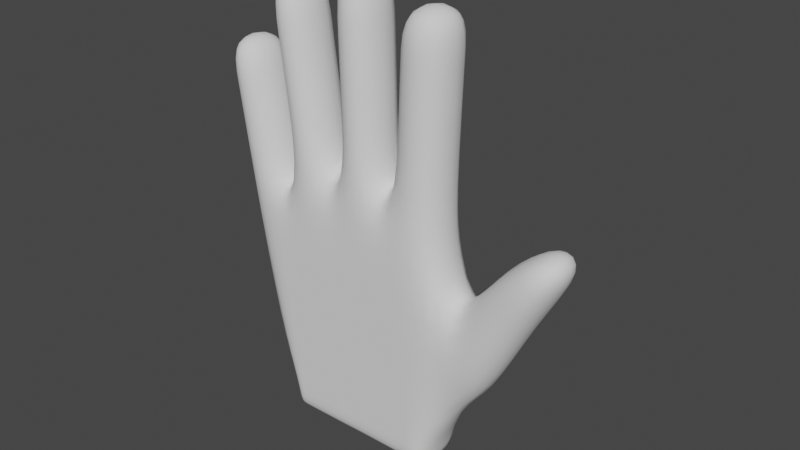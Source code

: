 # Source: hand_WIPblend.blend  (saved by Blender 2.81.16; exported with 4.5.12 LTS)
import bpy
from mathutils import Matrix  # noqa: F401  (used for matrix-valued properties, if any)

bpy.ops.wm.read_factory_settings(use_empty=True)
scene = bpy.context.scene
scene.name = 'Scene'

# ---- collections
col_collection = bpy.data.collections.new('Collection'); scene.collection.children.link(col_collection)

# ---- world
world_world = bpy.data.worlds.new('World'); scene.world = world_world
world_world.use_nodes = True; world_world.node_tree.nodes.clear()
_N = world_world.node_tree.nodes; _L = world_world.node_tree.links
n0 = _N.new('ShaderNodeOutputWorld'); n0.name = 'World Output'; n0.location = (300, 300)
n1 = _N.new('ShaderNodeBackground'); n1.name = 'Background'; n1.location = (10, 300)
n1.inputs[0].default_value = (0.05088, 0.05088, 0.05088, 1.0)
_L.new(n1.outputs[0], n0.inputs[0])
n0.is_active_output = True
world_world.color = (0.05088, 0.05088, 0.05088)
world_world.use_sun_shadow = False
world_world.sun_shadow_jitter_overblur = 0.0

# ---- meshes
me_cube_002 = bpy.data.meshes.new('Cube.002')
me_cube_002.from_pydata([(-0.03391, 0.01245, -0.06704), (-0.03391, -0.01245, -0.06704), (-0.0596, 0.01245, 0.02879), (-0.0596, -0.01245, 0.02879), (0.03404, 0.01245, -0.06704), (0.03404, -0.01245, -0.06704), (0.03564, 0.01245, 0.02879), (0.03564, -0.01245, 0.02879), (0.0137, 0.01245, 0.03788), (0.008097, 0.01245, 0.03788), (-0.01001, 0.01245, 0.03701), (-0.01651, 0.01245, 0.03681), (-0.03394, 0.01245, 0.02749), (-0.03926, 0.01245, 0.02528), (-0.03926, -0.01245, 0.02528), (-0.03394, -0.01245, 0.02749), (-0.01651, -0.01245, 0.03681), (-0.01001, -0.01245, 0.03701), (0.008097, -0.01245, 0.03788), (0.0137, -0.01245, 0.03788), (-0.0289, 0.01245, -0.06704), (-0.02313, 0.01245, -0.06704), (-0.005925, 0.01245, -0.06704), (0.0005813, 0.01245, -0.06685), (0.01869, 0.01245, -0.06704), (0.02429, 0.01245, -0.06704), (0.02429, -0.01245, -0.06704), (0.01869, -0.01245, -0.06704), (0.0005813, -0.01245, -0.06685), (-0.005925, -0.01245, -0.06704), (-0.02313, -0.01245, -0.06704), (-0.0289, -0.01245, -0.06704), (-0.06664, -0.01245, 0.08135), (-0.06664, 0.01245, 0.08135), (-0.05027, 0.01245, 0.08135), (-0.05027, -0.01245, 0.08135), (-0.02633, 0.01245, 0.1098), (-0.04353, 0.01245, 0.1098), (-0.04353, -0.01245, 0.1098), (-0.02633, -0.01245, 0.1098), (0.005738, 0.01245, 0.118), (-0.01237, 0.01245, 0.1182), (-0.01237, -0.01245, 0.1182), (0.005738, -0.01245, 0.118), (0.01658, -0.01245, 0.1083), (0.03853, -0.01245, 0.1083), (0.03853, 0.01245, 0.1083), (0.01658, 0.01245, 0.1083), (-0.05603, 0.01245, 0.006614), (-0.05603, -0.01245, 0.006614), (0.03829, 0.01245, 0.008855), (0.03829, -0.01245, 0.008855), (0.01634, -0.01245, 0.008778), (0.01074, -0.01245, 0.008778), (-0.007365, -0.01245, 0.008569), (-0.01387, -0.01245, 0.008523), (-0.03124, -0.01245, 0.006304), (-0.03668, -0.01245, 0.005777), (-0.03668, 0.01245, 0.005777), (-0.03124, 0.01245, 0.006304), (-0.01387, 0.01245, 0.008523), (-0.007365, 0.01245, 0.008569), (0.01074, 0.01245, 0.008778), (0.01634, 0.01245, 0.008778), (-0.04415, 0.01245, -0.04749), (0.0441, -0.01245, -0.04749), (0.02215, -0.01245, -0.04749), (0.01655, -0.01245, -0.04749), (-0.001553, -0.01245, -0.04736), (-0.008059, -0.01245, -0.04749), (-0.0253, -0.01245, -0.04749), (-0.03099, -0.01245, -0.04749), (-0.03099, 0.01245, -0.04749), (-0.0253, 0.01245, -0.04749), (-0.008059, 0.01245, -0.04749), (-0.001553, 0.01245, -0.04736), (0.01655, 0.01245, -0.04749), (0.02215, 0.01245, -0.04749), (-0.04415, -0.01245, -0.04749), (0.0441, 0.01245, -0.04749), (0.05689, 0.01245, -0.03468), (0.04421, 0.01245, -0.001426), (0.04421, -0.01245, -0.001426), (0.05689, -0.01245, -0.03468), (0.07272, 0.01245, 0.0002229), (0.06004, 0.01245, 0.02169), (0.06004, -0.01245, 0.02169), (0.07272, -0.01245, 0.0002229), (0.09138, 0.01245, 0.02998), (0.0787, 0.01245, 0.03602), (0.0787, -0.01245, 0.03602), (0.09138, -0.01245, 0.02998), (-0.01157, 0.01245, 0.09077), (0.006535, 0.01245, 0.09094), (0.006535, -0.01245, 0.09094), (-0.01157, -0.01245, 0.09077), (0.007382, 0.01245, 0.06216), (0.007382, -0.01245, 0.06216), (-0.01072, 0.01245, 0.0616), (-0.01072, -0.01245, 0.0616), (0.03774, 0.01245, 0.08769), (0.03774, -0.01245, 0.08769), (0.01579, -0.01245, 0.08769), (0.01579, 0.01245, 0.08769), (0.03682, -0.01245, 0.06393), (0.01487, 0.01245, 0.06393), (0.03682, 0.01245, 0.06393), (0.01487, -0.01245, 0.06393), (-0.01987, 0.01245, 0.05868), (-0.01987, -0.01245, 0.05868), (-0.03721, -0.01245, 0.05868), (-0.03721, 0.01245, 0.05868), (-0.02376, 0.01245, 0.08608), (-0.04101, -0.01245, 0.08608), (-0.02376, -0.01245, 0.08608), (-0.04101, 0.01245, 0.08608), (-0.06425, -0.01245, 0.06291), (-0.06425, 0.01245, 0.06291), (-0.04653, 0.01245, 0.06291), (-0.04653, -0.01245, 0.06291), (-0.06193, 0.01245, 0.04497), (-0.0429, -0.01245, 0.04497), (-0.06193, -0.01245, 0.04497), (-0.0429, 0.01245, 0.04497), (-0.03388, 0.01245, -0.07603), (-0.03388, -0.01245, -0.07603), (0.03406, 0.01245, -0.07603), (0.03406, -0.01245, -0.07603), (-0.02887, 0.01245, -0.07603), (-0.0231, 0.01245, -0.07603), (-0.005901, 0.01245, -0.07603), (0.0006056, 0.01245, -0.07584), (0.01871, 0.01245, -0.07603), (0.02431, 0.01245, -0.07603), (0.02431, -0.01245, -0.07603), (0.01871, -0.01245, -0.07603), (0.0006056, -0.01245, -0.07584), (-0.005901, -0.01245, -0.07603), (-0.0231, -0.01245, -0.07603), (-0.02887, -0.01245, -0.07603)], [], [(48, 49, 3, 2), (101, 100, 46, 45), (79, 65, 5, 4), (26, 27, 135, 134), (77, 79, 4, 25), (71, 78, 1, 31), (65, 66, 26, 5), (66, 67, 27, 26), (67, 68, 28, 27), (68, 69, 29, 28), (69, 70, 30, 29), (70, 71, 31, 30), (64, 72, 20, 0), (72, 73, 21, 20), (73, 74, 22, 21), (74, 75, 23, 22), (75, 76, 24, 23), (76, 77, 25, 24), (1, 0, 124, 125), (5, 26, 134, 127), (24, 25, 133, 132), (23, 24, 132, 131), (30, 31, 139, 138), (22, 23, 131, 130), (117, 116, 32, 33), (13, 14, 15, 12), (114, 112, 36, 39), (11, 16, 17, 10), (93, 92, 41, 40), (9, 18, 19, 8), (33, 32, 35, 34), (119, 118, 34, 35), (118, 117, 33, 34), (116, 119, 35, 32), (37, 38, 39, 36), (115, 113, 38, 37), (113, 114, 39, 38), (112, 115, 37, 36), (41, 42, 43, 40), (94, 93, 40, 43), (92, 95, 42, 41), (95, 94, 43, 42), (47, 44, 45, 46), (103, 102, 44, 47), (102, 101, 45, 44), (100, 103, 47, 46), (9, 8, 63, 62), (10, 9, 62, 61), (11, 10, 61, 60), (12, 11, 60, 59), (13, 12, 59, 58), (2, 13, 58, 48), (15, 14, 57, 56), (16, 15, 56, 55), (17, 16, 55, 54), (18, 17, 54, 53), (19, 18, 53, 52), (7, 19, 52, 51), (14, 3, 49, 57), (8, 6, 50, 63), (6, 7, 51, 50), (64, 78, 49, 48), (0, 1, 78, 64), (62, 63, 77, 76), (61, 62, 76, 75), (60, 61, 75, 74), (59, 60, 74, 73), (58, 59, 73, 72), (48, 58, 72, 64), (56, 57, 71, 70), (55, 56, 70, 69), (54, 55, 69, 68), (53, 54, 68, 67), (52, 53, 67, 66), (51, 52, 66, 65), (57, 49, 78, 71), (63, 50, 79, 77), (79, 50, 81, 80), (82, 83, 87, 86), (51, 65, 83, 82), (50, 51, 82, 81), (65, 79, 80, 83), (87, 84, 88, 91), (80, 81, 85, 84), (83, 80, 84, 87), (81, 82, 86, 85), (89, 90, 91, 88), (85, 86, 90, 89), (86, 87, 91, 90), (84, 85, 89, 88), (99, 97, 94, 95), (98, 99, 95, 92), (97, 96, 93, 94), (96, 98, 92, 93), (9, 10, 98, 96), (18, 9, 96, 97), (10, 17, 99, 98), (17, 18, 97, 99), (106, 105, 103, 100), (107, 104, 101, 102), (105, 107, 102, 103), (104, 106, 100, 101), (7, 6, 106, 104), (8, 19, 107, 105), (19, 7, 104, 107), (6, 8, 105, 106), (11, 12, 111, 108), (15, 16, 109, 110), (12, 15, 110, 111), (16, 11, 108, 109), (108, 111, 115, 112), (110, 109, 114, 113), (111, 110, 113, 115), (109, 108, 112, 114), (122, 121, 119, 116), (123, 120, 117, 118), (121, 123, 118, 119), (120, 122, 116, 117), (2, 3, 122, 120), (14, 13, 123, 121), (13, 2, 120, 123), (3, 14, 121, 122), (128, 139, 125, 124), (126, 127, 134, 133), (133, 134, 135, 132), (132, 135, 136, 131), (131, 136, 137, 130), (130, 137, 138, 129), (129, 138, 139, 128), (4, 5, 127, 126), (0, 20, 128, 124), (27, 28, 136, 135), (25, 4, 126, 133), (20, 21, 129, 128), (28, 29, 137, 136), (31, 1, 125, 139), (21, 22, 130, 129), (29, 30, 138, 137)])
me_cube_002.polygons.foreach_set('use_smooth', [True] * 138)
_uv = me_cube_002.uv_layers.new(name='UVMap')
_uv.uv.foreach_set('vector', [0.375, 0.1876, 0.625, 0.1876, 0.625, 0.25, 0.375, 0.25, 0.625, 0.5, 0.375, 0.5, 0.375, 0.5, 0.625, 0.5, 0.375, 0.6996, 0.625, 0.6996, 0.625, 0.75, 0.375, 0.75, 0.686, 0.75, 0.6964, 0.75, 0.6964, 0.75, 0.686, 0.75, 0.314, 0.6996, 0.375, 0.6996, 0.375, 0.75, 0.314, 0.75, 0.8328, 0.6996, 0.875, 0.6996, 0.875, 0.75, 0.8328, 0.75, 0.625, 0.6996, 0.686, 0.6996, 0.686, 0.75, 0.625, 0.75, 0.686, 0.6996, 0.6964, 0.6996, 0.6964, 0.75, 0.686, 0.75, 0.6964, 0.6996, 0.7321, 0.6996, 0.7321, 0.75, 0.6964, 0.75, 0.7321, 0.6996, 0.7737, 0.6996, 0.7737, 0.75, 0.7321, 0.75, 0.7737, 0.6996, 0.818, 0.6996, 0.818, 0.75, 0.7737, 0.75, 0.818, 0.6996, 0.8328, 0.6996, 0.8328, 0.75, 0.818, 0.75, 0.125, 0.6996, 0.1672, 0.6996, 0.1672, 0.75, 0.125, 0.75, 0.1672, 0.6996, 0.182, 0.6996, 0.182, 0.75, 0.1672, 0.75, 0.182, 0.6996, 0.2263, 0.6996, 0.2263, 0.75, 0.182, 0.75, 0.2263, 0.6996, 0.2679, 0.6996, 0.2679, 0.75, 0.2263, 0.75, 0.2679, 0.6996, 0.3036, 0.6996, 0.3036, 0.75, 0.2679, 0.75, 0.3036, 0.6996, 0.314, 0.6996, 0.314, 0.75, 0.3036, 0.75, 0.625, 0.0, 0.375, 0.0, 0.375, 0.0, 0.625, 0.0, 0.625, 0.75, 0.686, 0.75, 0.686, 0.75, 0.625, 0.75, 0.3036, 0.75, 0.314, 0.75, 0.314, 0.75, 0.3036, 0.75, 0.2679, 0.75, 0.3036, 0.75, 0.3036, 0.75, 0.2679, 0.75, 0.818, 0.75, 0.8328, 0.75, 0.8328, 0.75, 0.818, 0.75, 0.2263, 0.75, 0.2679, 0.75, 0.2679, 0.75, 0.2263, 0.75, 0.375, 0.25, 0.625, 0.25, 0.625, 0.25, 0.375, 0.25, 0.375, 0.2922, 0.625, 0.2922, 0.625, 0.307, 0.375, 0.307, 0.625, 0.3513, 0.375, 0.3513, 0.375, 0.3513, 0.625, 0.3513, 0.375, 0.3513, 0.625, 0.3513, 0.625, 0.3929, 0.375, 0.3929, 0.3036, 0.5, 0.2679, 0.5, 0.2679, 0.5, 0.3036, 0.5, 0.375, 0.4286, 0.625, 0.4286, 0.625, 0.439, 0.375, 0.439, 0.375, 0.25, 0.625, 0.25, 0.625, 0.2922, 0.375, 0.2922, 0.625, 0.2922, 0.375, 0.2922, 0.375, 0.2922, 0.625, 0.2922, 0.1672, 0.5, 0.125, 0.5, 0.125, 0.5, 0.1672, 0.5, 0.875, 0.5, 0.8328, 0.5, 0.8328, 0.5, 0.875, 0.5, 0.375, 0.307, 0.625, 0.307, 0.625, 0.3513, 0.375, 0.3513, 0.375, 0.307, 0.625, 0.307, 0.625, 0.307, 0.375, 0.307, 0.818, 0.5, 0.7737, 0.5, 0.7737, 0.5, 0.818, 0.5, 0.2263, 0.5, 0.182, 0.5, 0.182, 0.5, 0.2263, 0.5, 0.375, 0.3929, 0.625, 0.3929, 0.625, 0.4286, 0.375, 0.4286, 0.625, 0.4286, 0.375, 0.4286, 0.375, 0.4286, 0.625, 0.4286, 0.375, 0.3929, 0.625, 0.3929, 0.625, 0.3929, 0.375, 0.3929, 0.7321, 0.5, 0.6964, 0.5, 0.6964, 0.5, 0.7321, 0.5, 0.375, 0.439, 0.625, 0.439, 0.625, 0.5, 0.375, 0.5, 0.375, 0.439, 0.625, 0.439, 0.625, 0.439, 0.375, 0.439, 0.686, 0.5, 0.625, 0.5, 0.625, 0.5, 0.686, 0.5, 0.375, 0.5, 0.314, 0.5, 0.314, 0.5, 0.375, 0.5, 0.3036, 0.5, 0.314, 0.5, 0.314, 0.5624, 0.3036, 0.5624, 0.2679, 0.5, 0.3036, 0.5, 0.3036, 0.5624, 0.2679, 0.5624, 0.2263, 0.5, 0.2679, 0.5, 0.2679, 0.5624, 0.2263, 0.5624, 0.182, 0.5, 0.2263, 0.5, 0.2263, 0.5624, 0.182, 0.5624, 0.1672, 0.5, 0.182, 0.5, 0.182, 0.5624, 0.1672, 0.5624, 0.125, 0.5, 0.1672, 0.5, 0.1672, 0.5624, 0.125, 0.5624, 0.818, 0.5, 0.8328, 0.5, 0.8328, 0.5624, 0.818, 0.5624, 0.7737, 0.5, 0.818, 0.5, 0.818, 0.5624, 0.7737, 0.5624, 0.7321, 0.5, 0.7737, 0.5, 0.7737, 0.5624, 0.7321, 0.5624, 0.6964, 0.5, 0.7321, 0.5, 0.7321, 0.5624, 0.6964, 0.5624, 0.686, 0.5, 0.6964, 0.5, 0.6964, 0.5624, 0.686, 0.5624, 0.625, 0.5, 0.686, 0.5, 0.686, 0.5624, 0.625, 0.5624, 0.8328, 0.5, 0.875, 0.5, 0.875, 0.5624, 0.8328, 0.5624, 0.314, 0.5, 0.375, 0.5, 0.375, 0.5624, 0.314, 0.5624, 0.375, 0.5, 0.625, 0.5, 0.625, 0.5624, 0.375, 0.5624, 0.375, 0.05038, 0.625, 0.05038, 0.625, 0.1876, 0.375, 0.1876, 0.375, 0.0, 0.625, 0.0, 0.625, 0.05038, 0.375, 0.05038, 0.3036, 0.5624, 0.314, 0.5624, 0.314, 0.6996, 0.3036, 0.6996, 0.2679, 0.5624, 0.3036, 0.5624, 0.3036, 0.6996, 0.2679, 0.6996, 0.2263, 0.5624, 0.2679, 0.5624, 0.2679, 0.6996, 0.2263, 0.6996, 0.182, 0.5624, 0.2263, 0.5624, 0.2263, 0.6996, 0.182, 0.6996, 0.1672, 0.5624, 0.182, 0.5624, 0.182, 0.6996, 0.1672, 0.6996, 0.125, 0.5624, 0.1672, 0.5624, 0.1672, 0.6996, 0.125, 0.6996, 0.818, 0.5624, 0.8328, 0.5624, 0.8328, 0.6996, 0.818, 0.6996, 0.7737, 0.5624, 0.818, 0.5624, 0.818, 0.6996, 0.7737, 0.6996, 0.7321, 0.5624, 0.7737, 0.5624, 0.7737, 0.6996, 0.7321, 0.6996, 0.6964, 0.5624, 0.7321, 0.5624, 0.7321, 0.6996, 0.6964, 0.6996, 0.686, 0.5624, 0.6964, 0.5624, 0.6964, 0.6996, 0.686, 0.6996, 0.625, 0.5624, 0.686, 0.5624, 0.686, 0.6996, 0.625, 0.6996, 0.8328, 0.5624, 0.875, 0.5624, 0.875, 0.6996, 0.8328, 0.6996, 0.314, 0.5624, 0.375, 0.5624, 0.375, 0.6996, 0.314, 0.6996, 0.375, 0.6996, 0.375, 0.5624, 0.375, 0.5819, 0.375, 0.6996, 0.625, 0.5819, 0.625, 0.6996, 0.625, 0.6996, 0.625, 0.5819, 0.625, 0.5624, 0.625, 0.6996, 0.625, 0.6996, 0.625, 0.5819, 0.375, 0.5624, 0.625, 0.5624, 0.625, 0.5819, 0.375, 0.5819, 0.625, 0.6996, 0.375, 0.6996, 0.375, 0.6996, 0.625, 0.6996, 0.625, 0.6996, 0.375, 0.6996, 0.375, 0.6996, 0.625, 0.6996, 0.375, 0.6996, 0.375, 0.5819, 0.375, 0.5819, 0.375, 0.6996, 0.625, 0.6996, 0.375, 0.6996, 0.375, 0.6996, 0.625, 0.6996, 0.375, 0.5819, 0.625, 0.5819, 0.625, 0.5819, 0.375, 0.5819, 0.375, 0.5819, 0.625, 0.5819, 0.625, 0.6996, 0.375, 0.6996, 0.375, 0.5819, 0.625, 0.5819, 0.625, 0.5819, 0.375, 0.5819, 0.625, 0.5819, 0.625, 0.6996, 0.625, 0.6996, 0.625, 0.5819, 0.375, 0.6996, 0.375, 0.5819, 0.375, 0.5819, 0.375, 0.6996, 0.7321, 0.5, 0.6964, 0.5, 0.6964, 0.5, 0.7321, 0.5, 0.375, 0.3929, 0.625, 0.3929, 0.625, 0.3929, 0.375, 0.3929, 0.625, 0.4286, 0.375, 0.4286, 0.375, 0.4286, 0.625, 0.4286, 0.3036, 0.5, 0.2679, 0.5, 0.2679, 0.5, 0.3036, 0.5, 0.3036, 0.5, 0.2679, 0.5, 0.2679, 0.5, 0.3036, 0.5, 0.625, 0.4286, 0.375, 0.4286, 0.375, 0.4286, 0.625, 0.4286, 0.375, 0.3929, 0.625, 0.3929, 0.625, 0.3929, 0.375, 0.3929, 0.7321, 0.5, 0.6964, 0.5, 0.6964, 0.5, 0.7321, 0.5, 0.375, 0.5, 0.314, 0.5, 0.314, 0.5, 0.375, 0.5, 0.686, 0.5, 0.625, 0.5, 0.625, 0.5, 0.686, 0.5, 0.375, 0.439, 0.625, 0.439, 0.625, 0.439, 0.375, 0.439, 0.625, 0.5, 0.375, 0.5, 0.375, 0.5, 0.625, 0.5, 0.625, 0.5, 0.375, 0.5, 0.375, 0.5, 0.625, 0.5, 0.375, 0.439, 0.625, 0.439, 0.625, 0.439, 0.375, 0.439, 0.686, 0.5, 0.625, 0.5, 0.625, 0.5, 0.686, 0.5, 0.375, 0.5, 0.314, 0.5, 0.314, 0.5, 0.375, 0.5, 0.2263, 0.5, 0.182, 0.5, 0.182, 0.5, 0.2263, 0.5, 0.818, 0.5, 0.7737, 0.5, 0.7737, 0.5, 0.818, 0.5, 0.375, 0.307, 0.625, 0.307, 0.625, 0.307, 0.375, 0.307, 0.625, 0.3513, 0.375, 0.3513, 0.375, 0.3513, 0.625, 0.3513, 0.2263, 0.5, 0.182, 0.5, 0.182, 0.5, 0.2263, 0.5, 0.818, 0.5, 0.7737, 0.5, 0.7737, 0.5, 0.818, 0.5, 0.375, 0.307, 0.625, 0.307, 0.625, 0.307, 0.375, 0.307, 0.625, 0.3513, 0.375, 0.3513, 0.375, 0.3513, 0.625, 0.3513, 0.875, 0.5, 0.8328, 0.5, 0.8328, 0.5, 0.875, 0.5, 0.1672, 0.5, 0.125, 0.5, 0.125, 0.5, 0.1672, 0.5, 0.625, 0.2922, 0.375, 0.2922, 0.375, 0.2922, 0.625, 0.2922, 0.375, 0.25, 0.625, 0.25, 0.625, 0.25, 0.375, 0.25, 0.375, 0.25, 0.625, 0.25, 0.625, 0.25, 0.375, 0.25, 0.625, 0.2922, 0.375, 0.2922, 0.375, 0.2922, 0.625, 0.2922, 0.1672, 0.5, 0.125, 0.5, 0.125, 0.5, 0.1672, 0.5, 0.875, 0.5, 0.8328, 0.5, 0.8328, 0.5, 0.875, 0.5, 0.375, 0.9578, 0.625, 0.9578, 0.625, 1.0, 0.375, 1.0, 0.375, 0.75, 0.625, 0.75, 0.625, 0.811, 0.375, 0.811, 0.375, 0.811, 0.625, 0.811, 0.625, 0.8214, 0.375, 0.8214, 0.375, 0.8214, 0.625, 0.8214, 0.625, 0.8571, 0.375, 0.8571, 0.375, 0.8571, 0.625, 0.8571, 0.625, 0.8987, 0.375, 0.8987, 0.375, 0.8987, 0.625, 0.8987, 0.625, 0.943, 0.375, 0.943, 0.375, 0.943, 0.625, 0.943, 0.625, 0.9578, 0.375, 0.9578, 0.375, 0.75, 0.625, 0.75, 0.625, 0.75, 0.375, 0.75, 0.125, 0.75, 0.1672, 0.75, 0.1672, 0.75, 0.125, 0.75, 0.6964, 0.75, 0.7321, 0.75, 0.7321, 0.75, 0.6964, 0.75, 0.314, 0.75, 0.375, 0.75, 0.375, 0.75, 0.314, 0.75, 0.1672, 0.75, 0.182, 0.75, 0.182, 0.75, 0.1672, 0.75, 0.7321, 0.75, 0.7737, 0.75, 0.7737, 0.75, 0.7321, 0.75, 0.8328, 0.75, 0.875, 0.75, 0.875, 0.75, 0.8328, 0.75, 0.182, 0.75, 0.2263, 0.75, 0.2263, 0.75, 0.182, 0.75, 0.7737, 0.75, 0.818, 0.75, 0.818, 0.75, 0.7737, 0.75])
me_cube_002.use_remesh_fix_poles = True
me_cube_002.use_remesh_preserve_attributes = False
me_cube_002.use_mirror_vertex_groups = False
me_cube_002.update()

# ---- objects
ob_hand = bpy.data.objects.new('Hand', me_cube_002)

# ---- transforms, parenting, visibility, modifiers, constraints
ob_hand.location = (0.0, 0.0, 0.0)
ob_hand.lineart.crease_threshold = 0.0
_m = ob_hand.modifiers.new('Subdivision', 'SUBSURF')
_m.uv_smooth = 'PRESERVE_CORNERS'
_m.show_only_control_edges = False

# ---- collection membership
col_collection.objects.link(ob_hand)

# ---- scene / render settings (as saved in the file)
scene.frame_start = 1; scene.frame_end = 250; scene.frame_set(1)
scene.render.engine = 'BLENDER_EEVEE_NEXT'
scene.cycles.use_denoising = False
scene.cycles.samples = 128
scene.cycles.sampling_pattern = 'TABULATED_SOBOL'
scene.cycles.use_adaptive_sampling = False
scene.cycles.use_light_tree = False
scene.view_settings.view_transform = 'Filmic'
bpy.context.view_layer.update()

# ---- added for rendering (the .blend has no active camera and no usable light): camera, sun
cam_auto = bpy.data.cameras.new('AutoCamera')
cam_auto.lens = 50.0
cam_auto.sensor_width = 36.0
cam_auto.clip_end = 1000.0
ob_auto_camera = bpy.data.objects.new('AutoCamera', cam_auto)
scene.collection.objects.link(ob_auto_camera)
ob_auto_camera.location = (0.245174, -0.279365, 0.207324)
ob_auto_camera.rotation_euler = (1.09748, -7.21219e-08, 0.694738)
scene.camera = ob_auto_camera
light_auto_sun = bpy.data.lights.new('AutoSun', 'SUN')
light_auto_sun.energy = 3.0
light_auto_sun.angle = 0.0523599
ob_auto_sun = bpy.data.objects.new('AutoSun', light_auto_sun)
scene.collection.objects.link(ob_auto_sun)
ob_auto_sun.rotation_euler = (0.872665, 0.174533, 0.523599)
bpy.context.view_layer.update()
